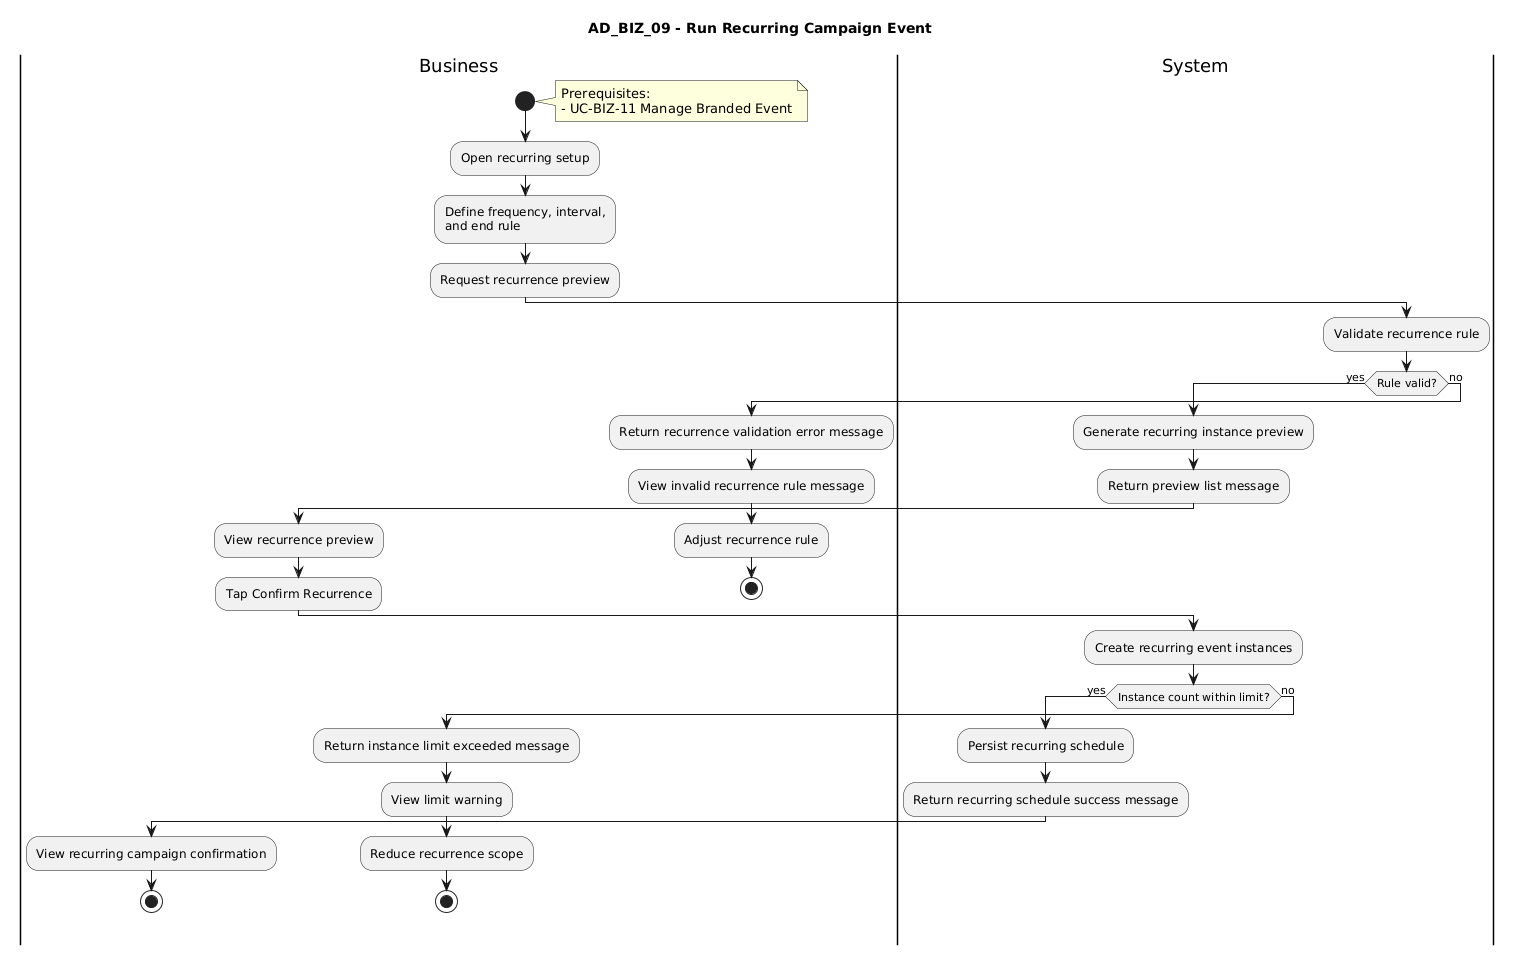

The diagram above was rendered by PlantUML. Its source (embedded in the PNG):
@startuml
title AD_BIZ_09 - Run Recurring Campaign Event

|Business|
start
note right
Prerequisites:
- UC-BIZ-11 Manage Branded Event
end note
:Open recurring setup;
:Define frequency, interval,
and end rule;
:Request recurrence preview;

|System|
:Validate recurrence rule;
if (Rule valid?) then (yes)
  :Generate recurring instance preview;
  :Return preview list message;
  |Business|
  :View recurrence preview;
  :Tap Confirm Recurrence;

  |System|
  :Create recurring event instances;
  if (Instance count within limit?) then (yes)
    :Persist recurring schedule;
    :Return recurring schedule success message;
    |Business|
    :View recurring campaign confirmation;
    stop
  else (no)
    :Return instance limit exceeded message;
    |Business|
    :View limit warning;
    :Reduce recurrence scope;
    stop
  endif
else (no)
  :Return recurrence validation error message;
  |Business|
  :View invalid recurrence rule message;
  :Adjust recurrence rule;
  stop
endif
@enduml